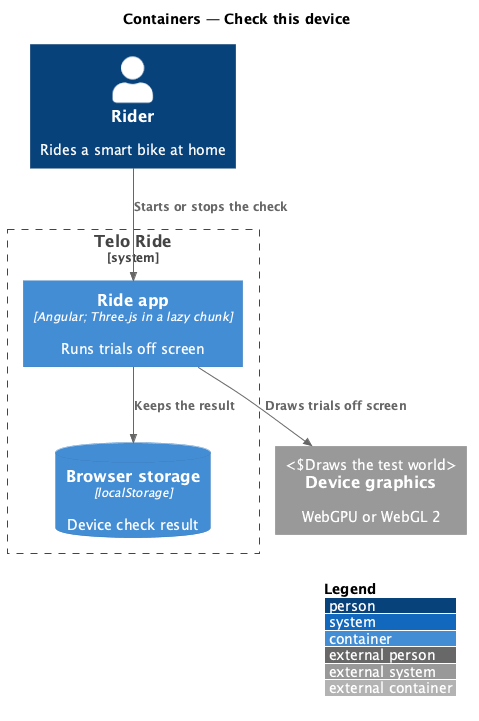

The diagram above was rendered by PlantUML. Its source (embedded in the PNG):
@startuml
!include <C4/C4_Container>
LAYOUT_WITH_LEGEND()
title Containers — Check this device
Person(rider, "Rider", "Rides a smart bike at home")
System_Boundary(telo, "Telo Ride") {
  Container(app, "Ride app", "Angular; Three.js in a lazy chunk", "Runs trials off screen")
  ContainerDb(ls, "Browser storage", "localStorage", "Device check result")
}
System_Ext(gpu, "Device graphics", "WebGPU or WebGL 2", "Draws the test world")
Rel(rider, app, "Starts or stops the check")
Rel(app, gpu, "Draws trials off screen")
Rel(app, ls, "Keeps the result")
@enduml